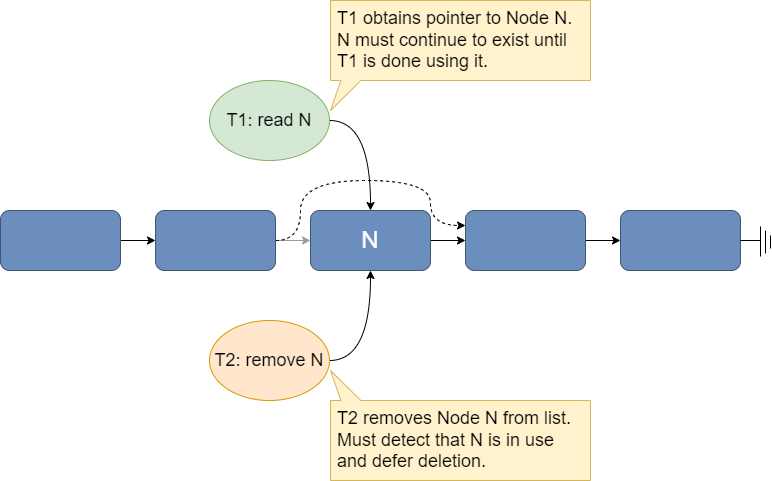

The diagram above was exported from draw.io. Its source (the exported page's mxGraphModel, read from the mxfile embedded in the PNG):
<mxGraphModel dx="1098" dy="820" grid="1" gridSize="10" guides="1" tooltips="1" connect="1" arrows="1" fold="1" page="1" pageScale="1" pageWidth="850" pageHeight="1100" math="0" shadow="0">
  <root>
    <mxCell id="0" />
    <mxCell id="1" parent="0" />
    <mxCell id="CJfr3QqIfbeVyX5R_hRZ-32" style="edgeStyle=orthogonalEdgeStyle;rounded=0;orthogonalLoop=1;jettySize=auto;html=1;exitX=1;exitY=0.5;exitDx=0;exitDy=0;entryX=0;entryY=0.5;entryDx=0;entryDy=0;" edge="1" parent="1" source="CJfr3QqIfbeVyX5R_hRZ-24" target="CJfr3QqIfbeVyX5R_hRZ-25">
      <mxGeometry relative="1" as="geometry" />
    </mxCell>
    <mxCell id="CJfr3QqIfbeVyX5R_hRZ-24" value="&lt;font color=&quot;#ffffff&quot; style=&quot;font-size: 24px;&quot;&gt;N&lt;/font&gt;" style="rounded=1;whiteSpace=wrap;html=1;flipH=1;fillColor=#6C8EBF;strokeColor=#415573;" vertex="1" parent="1">
      <mxGeometry x="350" y="610" width="120" height="60" as="geometry" />
    </mxCell>
    <mxCell id="CJfr3QqIfbeVyX5R_hRZ-33" style="edgeStyle=orthogonalEdgeStyle;rounded=0;orthogonalLoop=1;jettySize=auto;html=1;exitX=1;exitY=0.5;exitDx=0;exitDy=0;entryX=0;entryY=0.5;entryDx=0;entryDy=0;" edge="1" parent="1" source="CJfr3QqIfbeVyX5R_hRZ-25" target="CJfr3QqIfbeVyX5R_hRZ-26">
      <mxGeometry relative="1" as="geometry" />
    </mxCell>
    <mxCell id="CJfr3QqIfbeVyX5R_hRZ-25" value="" style="rounded=1;whiteSpace=wrap;html=1;flipH=1;fillColor=#6C8EBF;strokeColor=#415573;" vertex="1" parent="1">
      <mxGeometry x="505" y="610" width="120" height="60" as="geometry" />
    </mxCell>
    <mxCell id="CJfr3QqIfbeVyX5R_hRZ-26" value="" style="rounded=1;whiteSpace=wrap;html=1;flipH=1;fillColor=#6C8EBF;strokeColor=#415573;" vertex="1" parent="1">
      <mxGeometry x="660" y="610" width="120" height="60" as="geometry" />
    </mxCell>
    <mxCell id="CJfr3QqIfbeVyX5R_hRZ-42" style="edgeStyle=orthogonalEdgeStyle;rounded=0;orthogonalLoop=1;jettySize=auto;html=1;exitX=1;exitY=0.5;exitDx=0;exitDy=0;entryX=0;entryY=0.5;entryDx=0;entryDy=0;" edge="1" parent="1" source="CJfr3QqIfbeVyX5R_hRZ-43" target="CJfr3QqIfbeVyX5R_hRZ-45">
      <mxGeometry relative="1" as="geometry" />
    </mxCell>
    <mxCell id="CJfr3QqIfbeVyX5R_hRZ-43" value="" style="rounded=1;whiteSpace=wrap;html=1;flipH=1;fillColor=#6C8EBF;strokeColor=#415573;" vertex="1" parent="1">
      <mxGeometry x="40" y="610" width="120" height="60" as="geometry" />
    </mxCell>
    <mxCell id="CJfr3QqIfbeVyX5R_hRZ-44" style="edgeStyle=orthogonalEdgeStyle;rounded=0;orthogonalLoop=1;jettySize=auto;html=1;exitX=1;exitY=0.5;exitDx=0;exitDy=0;entryX=0;entryY=0.5;entryDx=0;entryDy=0;strokeColor=#9C9C9C;" edge="1" parent="1" source="CJfr3QqIfbeVyX5R_hRZ-45">
      <mxGeometry relative="1" as="geometry">
        <mxPoint x="350" y="640" as="targetPoint" />
      </mxGeometry>
    </mxCell>
    <mxCell id="CJfr3QqIfbeVyX5R_hRZ-67" style="edgeStyle=orthogonalEdgeStyle;orthogonalLoop=1;jettySize=auto;html=1;exitX=1;exitY=0.5;exitDx=0;exitDy=0;entryX=0;entryY=0.25;entryDx=0;entryDy=0;curved=1;dashed=1;" edge="1" parent="1" source="CJfr3QqIfbeVyX5R_hRZ-45" target="CJfr3QqIfbeVyX5R_hRZ-25">
      <mxGeometry relative="1" as="geometry">
        <Array as="points">
          <mxPoint x="340" y="640" />
          <mxPoint x="340" y="580" />
          <mxPoint x="470" y="580" />
          <mxPoint x="470" y="625" />
        </Array>
      </mxGeometry>
    </mxCell>
    <mxCell id="CJfr3QqIfbeVyX5R_hRZ-45" value="" style="rounded=1;whiteSpace=wrap;html=1;flipH=1;fillColor=#6C8EBF;strokeColor=#415573;" vertex="1" parent="1">
      <mxGeometry x="195" y="610" width="120" height="60" as="geometry" />
    </mxCell>
    <mxCell id="CJfr3QqIfbeVyX5R_hRZ-49" value="" style="endArrow=none;html=1;rounded=0;" edge="1" parent="1">
      <mxGeometry width="50" height="50" relative="1" as="geometry">
        <mxPoint x="780" y="640" as="sourcePoint" />
        <mxPoint x="800" y="640" as="targetPoint" />
      </mxGeometry>
    </mxCell>
    <mxCell id="CJfr3QqIfbeVyX5R_hRZ-54" value="" style="group" vertex="1" connectable="0" parent="1">
      <mxGeometry x="800" y="626" width="10" height="30" as="geometry" />
    </mxCell>
    <mxCell id="CJfr3QqIfbeVyX5R_hRZ-50" value="" style="endArrow=none;html=1;rounded=0;" edge="1" parent="CJfr3QqIfbeVyX5R_hRZ-54">
      <mxGeometry width="50" height="50" relative="1" as="geometry">
        <mxPoint y="30" as="sourcePoint" />
        <mxPoint as="targetPoint" />
      </mxGeometry>
    </mxCell>
    <mxCell id="CJfr3QqIfbeVyX5R_hRZ-51" value="" style="endArrow=none;html=1;rounded=0;" edge="1" parent="CJfr3QqIfbeVyX5R_hRZ-54">
      <mxGeometry width="50" height="50" relative="1" as="geometry">
        <mxPoint x="5" y="27" as="sourcePoint" />
        <mxPoint x="5" y="4" as="targetPoint" />
      </mxGeometry>
    </mxCell>
    <mxCell id="CJfr3QqIfbeVyX5R_hRZ-53" value="" style="endArrow=none;html=1;rounded=0;" edge="1" parent="CJfr3QqIfbeVyX5R_hRZ-54">
      <mxGeometry width="50" height="50" relative="1" as="geometry">
        <mxPoint x="10" y="22" as="sourcePoint" />
        <mxPoint x="10" y="9" as="targetPoint" />
      </mxGeometry>
    </mxCell>
    <mxCell id="CJfr3QqIfbeVyX5R_hRZ-57" style="edgeStyle=orthogonalEdgeStyle;orthogonalLoop=1;jettySize=auto;html=1;exitX=1;exitY=0.5;exitDx=0;exitDy=0;entryX=0.5;entryY=0;entryDx=0;entryDy=0;curved=1;" edge="1" parent="1" source="CJfr3QqIfbeVyX5R_hRZ-55" target="CJfr3QqIfbeVyX5R_hRZ-24">
      <mxGeometry relative="1" as="geometry" />
    </mxCell>
    <mxCell id="CJfr3QqIfbeVyX5R_hRZ-55" value="&lt;font style=&quot;font-size: 18px;&quot;&gt;T1: read N&lt;/font&gt;" style="ellipse;whiteSpace=wrap;html=1;fillColor=#d5e8d4;strokeColor=#82b366;" vertex="1" parent="1">
      <mxGeometry x="249" y="480" width="120" height="80" as="geometry" />
    </mxCell>
    <mxCell id="CJfr3QqIfbeVyX5R_hRZ-58" style="edgeStyle=orthogonalEdgeStyle;orthogonalLoop=1;jettySize=auto;html=1;exitX=1;exitY=0.5;exitDx=0;exitDy=0;entryX=0.5;entryY=1;entryDx=0;entryDy=0;curved=1;" edge="1" parent="1" source="CJfr3QqIfbeVyX5R_hRZ-56" target="CJfr3QqIfbeVyX5R_hRZ-24">
      <mxGeometry relative="1" as="geometry" />
    </mxCell>
    <mxCell id="CJfr3QqIfbeVyX5R_hRZ-56" value="&lt;font style=&quot;font-size: 18px;&quot;&gt;T2: remove N&lt;/font&gt;" style="ellipse;whiteSpace=wrap;html=1;fillColor=#ffe6cc;strokeColor=#d79b00;" vertex="1" parent="1">
      <mxGeometry x="249" y="720" width="120" height="80" as="geometry" />
    </mxCell>
    <mxCell id="CJfr3QqIfbeVyX5R_hRZ-60" value="Callout1" parent="0" />
    <mxCell id="CJfr3QqIfbeVyX5R_hRZ-61" value="&lt;div style=&quot;text-align: left; font-size: 18px;&quot;&gt;&lt;span style=&quot;background-color: initial;&quot;&gt;&lt;font style=&quot;font-size: 18px;&quot;&gt;T1 obtains pointer to Node N.&lt;/font&gt;&lt;/span&gt;&lt;/div&gt;&lt;div style=&quot;text-align: left; font-size: 18px;&quot;&gt;&lt;span style=&quot;background-color: initial;&quot;&gt;&lt;font style=&quot;font-size: 18px;&quot;&gt;N must continue to exist until T1 is done using it.&amp;nbsp;&lt;/font&gt;&lt;/span&gt;&lt;/div&gt;" style="shape=callout;whiteSpace=wrap;html=1;perimeter=calloutPerimeter;position2=0;spacingLeft=6;size=30;position=0.04;base=20;fillColor=#fff2cc;strokeColor=#d6b656;" vertex="1" parent="CJfr3QqIfbeVyX5R_hRZ-60">
      <mxGeometry x="370" y="400" width="260" height="110" as="geometry" />
    </mxCell>
    <mxCell id="CJfr3QqIfbeVyX5R_hRZ-62" value="&lt;div style=&quot;text-align: left; font-size: 18px;&quot;&gt;&lt;span style=&quot;background-color: initial;&quot;&gt;&lt;font style=&quot;font-size: 18px;&quot;&gt;T2 removes Node N from list.&lt;/font&gt;&lt;/span&gt;&lt;/div&gt;&lt;div style=&quot;text-align: left; font-size: 18px;&quot;&gt;&lt;span style=&quot;background-color: initial;&quot;&gt;&lt;font style=&quot;font-size: 18px;&quot;&gt;Must detect that N is in use and defer deletion.&lt;/font&gt;&lt;/span&gt;&lt;/div&gt;" style="shape=callout;whiteSpace=wrap;html=1;perimeter=calloutPerimeter;position2=0;spacingLeft=6;size=30;position=0.04;base=20;fillColor=#fff2cc;strokeColor=#d6b656;flipV=1;flipH=0;" vertex="1" parent="CJfr3QqIfbeVyX5R_hRZ-60">
      <mxGeometry x="370" y="770" width="260" height="110" as="geometry" />
    </mxCell>
  </root>
</mxGraphModel>